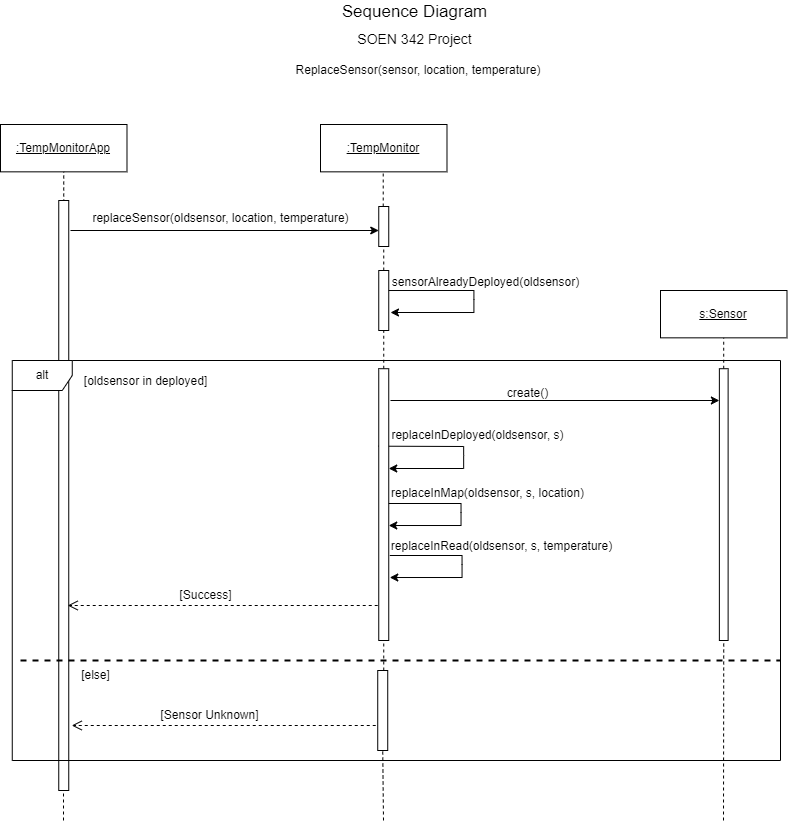

The diagram above was exported from draw.io. Its source (the exported page's mxGraphModel, read from the mxfile embedded in the PNG):
<mxGraphModel dx="2074" dy="1111" grid="1" gridSize="10" guides="1" tooltips="1" connect="1" arrows="1" fold="1" page="1" pageScale="1" pageWidth="850" pageHeight="1100" math="0" shadow="0">
  <root>
    <mxCell id="0" />
    <mxCell id="1" parent="0" />
    <mxCell id="OlVNUFqnNw16jD9RyMm--19" value="&lt;font style=&quot;font-size: 17px;&quot;&gt;Sequence Diagram&lt;/font&gt;" style="text;html=1;strokeColor=none;fillColor=none;align=center;verticalAlign=middle;whiteSpace=wrap;rounded=0;container=0;fontStyle=0" parent="1" vertex="1">
      <mxGeometry x="284.02614035087714" y="40" width="280.7017543859649" height="23.25" as="geometry" />
    </mxCell>
    <mxCell id="OlVNUFqnNw16jD9RyMm--20" value="&lt;font style=&quot;font-size: 14px;&quot;&gt;SOEN 342 Project&lt;/font&gt;" style="text;html=1;strokeColor=none;fillColor=none;align=center;verticalAlign=middle;whiteSpace=wrap;rounded=0;container=0;fontSize=10;fontStyle=0" parent="1" vertex="1">
      <mxGeometry x="362.96982456140347" y="68" width="122.80701754385964" height="22" as="geometry" />
    </mxCell>
    <mxCell id="OlVNUFqnNw16jD9RyMm--36" value="&lt;span style=&quot;&quot;&gt;&lt;font style=&quot;font-size: 12px;&quot;&gt;ReplaceSensor(sensor, location, temperature)&lt;/font&gt;&lt;/span&gt;" style="text;html=1;strokeColor=none;fillColor=none;align=center;verticalAlign=middle;whiteSpace=wrap;rounded=0;container=0;fontSize=10;fontStyle=0" parent="1" vertex="1">
      <mxGeometry x="289.33" y="97" width="278" height="25.75" as="geometry" />
    </mxCell>
    <mxCell id="OlVNUFqnNw16jD9RyMm--21" value="&lt;u style=&quot;font-size: 12px;&quot;&gt;&lt;span style=&quot;font-size: 12px;&quot;&gt;&lt;font style=&quot;font-size: 12px;&quot;&gt;:TempMonitorApp&lt;/font&gt;&lt;/span&gt;&lt;/u&gt;" style="rounded=0;whiteSpace=wrap;html=1;container=0;fontSize=12;fontStyle=0" parent="1" vertex="1">
      <mxGeometry x="10" y="164" width="126.49122807017544" height="47.34375" as="geometry" />
    </mxCell>
    <mxCell id="OlVNUFqnNw16jD9RyMm--24" value="" style="endArrow=none;dashed=1;html=1;rounded=0;entryX=0.5;entryY=1;entryDx=0;entryDy=0;" parent="1" target="OlVNUFqnNw16jD9RyMm--21" edge="1">
      <mxGeometry width="50" height="50" relative="1" as="geometry">
        <mxPoint x="73" y="860" as="sourcePoint" />
        <mxPoint x="407.5438596491228" y="400.71875" as="targetPoint" />
      </mxGeometry>
    </mxCell>
    <mxCell id="OlVNUFqnNw16jD9RyMm--25" value="" style="endArrow=none;dashed=1;html=1;rounded=0;entryX=0.5;entryY=1;entryDx=0;entryDy=0;" parent="1" source="OlVNUFqnNw16jD9RyMm--64" edge="1">
      <mxGeometry width="50" height="50" relative="1" as="geometry">
        <mxPoint x="392.7975438596492" y="756" as="sourcePoint" />
        <mxPoint x="392.7162280701756" y="197.34375" as="targetPoint" />
      </mxGeometry>
    </mxCell>
    <mxCell id="OlVNUFqnNw16jD9RyMm--26" value="" style="endArrow=classic;html=1;rounded=0;" parent="1" target="OlVNUFqnNw16jD9RyMm--64" edge="1">
      <mxGeometry width="50" height="50" relative="1" as="geometry">
        <mxPoint x="80" y="270" as="sourcePoint" />
        <mxPoint x="452.7192982456141" y="280.29875" as="targetPoint" />
      </mxGeometry>
    </mxCell>
    <mxCell id="OlVNUFqnNw16jD9RyMm--38" value="replaceSensor(oldsensor, location, temperature)" style="text;html=1;align=center;verticalAlign=middle;resizable=0;points=[];autosize=1;strokeColor=none;fillColor=none;container=0;" parent="1" vertex="1">
      <mxGeometry x="89.99631578947367" y="242.99875000000003" width="280" height="30" as="geometry" />
    </mxCell>
    <mxCell id="OlVNUFqnNw16jD9RyMm--41" value="sensorAlreadyDeployed(oldsensor)" style="text;html=1;align=center;verticalAlign=middle;resizable=0;points=[];autosize=1;strokeColor=none;fillColor=none;container=0;" parent="1" vertex="1">
      <mxGeometry x="390.2481578947368" y="306.99999999999994" width="210" height="30" as="geometry" />
    </mxCell>
    <mxCell id="OlVNUFqnNw16jD9RyMm--61" value="" style="endArrow=classic;html=1;rounded=0;" parent="1" target="OlVNUFqnNw16jD9RyMm--60" edge="1">
      <mxGeometry width="50" height="50" relative="1" as="geometry">
        <mxPoint x="73.24561403508773" y="280.29875" as="sourcePoint" />
        <mxPoint x="452.7192982456141" y="280.29875" as="targetPoint" />
      </mxGeometry>
    </mxCell>
    <mxCell id="OlVNUFqnNw16jD9RyMm--60" value="" style="html=1;points=[[0,0,0,0,5],[0,1,0,0,-5],[1,0,0,0,5],[1,1,0,0,-5]];perimeter=orthogonalPerimeter;outlineConnect=0;targetShapes=umlLifeline;portConstraint=eastwest;newEdgeStyle={&quot;curved&quot;:0,&quot;rounded&quot;:0};" parent="1" vertex="1">
      <mxGeometry x="68.25" y="240" width="10" height="590" as="geometry" />
    </mxCell>
    <mxCell id="OlVNUFqnNw16jD9RyMm--65" value="" style="endArrow=none;dashed=1;html=1;rounded=0;entryX=0.5;entryY=1;entryDx=0;entryDy=0;" parent="1" source="OlVNUFqnNw16jD9RyMm--66" target="OlVNUFqnNw16jD9RyMm--64" edge="1">
      <mxGeometry width="50" height="50" relative="1" as="geometry">
        <mxPoint x="392.7975438596492" y="756" as="sourcePoint" />
        <mxPoint x="392.7162280701756" y="197.34375" as="targetPoint" />
      </mxGeometry>
    </mxCell>
    <mxCell id="OlVNUFqnNw16jD9RyMm--64" value="" style="html=1;points=[[0,0,0,0,5],[0,1,0,0,-5],[1,0,0,0,5],[1,1,0,0,-5]];perimeter=orthogonalPerimeter;outlineConnect=0;targetShapes=umlLifeline;portConstraint=eastwest;newEdgeStyle={&quot;curved&quot;:0,&quot;rounded&quot;:0};" parent="1" vertex="1">
      <mxGeometry x="388.25" y="246" width="10" height="40" as="geometry" />
    </mxCell>
    <mxCell id="OlVNUFqnNw16jD9RyMm--67" value="" style="endArrow=none;dashed=1;html=1;rounded=0;entryX=0.5;entryY=1;entryDx=0;entryDy=0;" parent="1" source="OlVNUFqnNw16jD9RyMm--81" target="OlVNUFqnNw16jD9RyMm--66" edge="1">
      <mxGeometry width="50" height="50" relative="1" as="geometry">
        <mxPoint x="392.7975438596492" y="756" as="sourcePoint" />
        <mxPoint x="393.53" y="286" as="targetPoint" />
      </mxGeometry>
    </mxCell>
    <mxCell id="OlVNUFqnNw16jD9RyMm--66" value="" style="html=1;points=[[0,0,0,0,5],[0,1,0,0,-5],[1,0,0,0,5],[1,1,0,0,-5]];perimeter=orthogonalPerimeter;outlineConnect=0;targetShapes=umlLifeline;portConstraint=eastwest;newEdgeStyle={&quot;curved&quot;:0,&quot;rounded&quot;:0};" parent="1" vertex="1">
      <mxGeometry x="388.25" y="310" width="10" height="60" as="geometry" />
    </mxCell>
    <mxCell id="OlVNUFqnNw16jD9RyMm--75" value="" style="endArrow=none;dashed=1;html=1;rounded=0;entryX=0.5;entryY=1;entryDx=0;entryDy=0;" parent="1" source="OlVNUFqnNw16jD9RyMm--73" edge="1">
      <mxGeometry width="50" height="50" relative="1" as="geometry">
        <mxPoint x="733.0075438596491" y="763.34" as="sourcePoint" />
        <mxPoint x="733.21" y="367.34" as="targetPoint" />
      </mxGeometry>
    </mxCell>
    <mxCell id="OlVNUFqnNw16jD9RyMm--45" value="[oldsensor in deployed]" style="text;html=1;align=center;verticalAlign=middle;resizable=0;points=[];autosize=1;strokeColor=none;fillColor=none;" parent="1" vertex="1">
      <mxGeometry x="80.40453369220417" y="405.875110796794" width="150" height="30" as="geometry" />
    </mxCell>
    <mxCell id="OlVNUFqnNw16jD9RyMm--79" value="" style="group;movable=1;resizable=1;rotatable=1;deletable=1;editable=1;locked=0;connectable=1;" parent="1" connectable="0" vertex="1">
      <mxGeometry x="20" y="400" width="770" height="400" as="geometry" />
    </mxCell>
    <mxCell id="OlVNUFqnNw16jD9RyMm--39" value="alt" style="shape=umlFrame;whiteSpace=wrap;html=1;pointerEvents=0;container=0;" parent="OlVNUFqnNw16jD9RyMm--79" vertex="1">
      <mxGeometry x="1.7628947368421053" width="768.2371052631579" height="400" as="geometry" />
    </mxCell>
    <mxCell id="OlVNUFqnNw16jD9RyMm--80" value="" style="endArrow=none;dashed=1;html=1;rounded=0;entryX=0.5;entryY=1;entryDx=0;entryDy=0;" parent="1" target="OlVNUFqnNw16jD9RyMm--73" edge="1">
      <mxGeometry width="50" height="50" relative="1" as="geometry">
        <mxPoint x="733" y="860" as="sourcePoint" />
        <mxPoint x="733.21" y="367.34" as="targetPoint" />
      </mxGeometry>
    </mxCell>
    <mxCell id="OlVNUFqnNw16jD9RyMm--73" value="" style="html=1;points=[[0,0,0,0,5],[0,1,0,0,-5],[1,0,0,0,5],[1,1,0,0,-5]];perimeter=orthogonalPerimeter;outlineConnect=0;targetShapes=umlLifeline;portConstraint=eastwest;newEdgeStyle={&quot;curved&quot;:0,&quot;rounded&quot;:0};" parent="1" vertex="1">
      <mxGeometry x="728.87" y="408.21" width="8.75" height="271.79" as="geometry" />
    </mxCell>
    <mxCell id="OlVNUFqnNw16jD9RyMm--82" value="" style="endArrow=none;dashed=1;html=1;rounded=0;entryX=0.5;entryY=1;entryDx=0;entryDy=0;" parent="1" source="K6jNSwjy3mQ9ka63WbOD-8" target="OlVNUFqnNw16jD9RyMm--81" edge="1">
      <mxGeometry width="50" height="50" relative="1" as="geometry">
        <mxPoint x="393" y="860" as="sourcePoint" />
        <mxPoint x="393" y="360" as="targetPoint" />
      </mxGeometry>
    </mxCell>
    <mxCell id="OlVNUFqnNw16jD9RyMm--72" value="" style="endArrow=classic;html=1;rounded=0;exitX=1.175;exitY=0.208;exitDx=0;exitDy=0;exitPerimeter=0;" parent="1" edge="1">
      <mxGeometry width="50" height="50" relative="1" as="geometry">
        <mxPoint x="400" y="440.00296000000003" as="sourcePoint" />
        <mxPoint x="728.8699999999999" y="440.00296000000003" as="targetPoint" />
      </mxGeometry>
    </mxCell>
    <mxCell id="OlVNUFqnNw16jD9RyMm--74" value="create()" style="text;html=1;align=center;verticalAlign=middle;resizable=0;points=[];autosize=1;strokeColor=none;fillColor=none;" parent="1" vertex="1">
      <mxGeometry x="507.33326090848794" y="417.61812678053747" width="60" height="30" as="geometry" />
    </mxCell>
    <mxCell id="OlVNUFqnNw16jD9RyMm--83" value="" style="endArrow=classic;html=1;rounded=0;exitX=0.004;exitY=0.856;exitDx=0;exitDy=0;exitPerimeter=0;" parent="1" source="OlVNUFqnNw16jD9RyMm--84" target="OlVNUFqnNw16jD9RyMm--81" edge="1">
      <mxGeometry width="50" height="50" relative="1" as="geometry">
        <mxPoint x="400.87929824561405" y="485.9942957228528" as="sourcePoint" />
        <mxPoint x="400.87929824561405" y="508.0028092350923" as="targetPoint" />
        <Array as="points">
          <mxPoint x="473.1599999999999" y="485.9942957228528" />
          <mxPoint x="473.1599999999999" y="495.05662481612796" />
          <mxPoint x="473.1599999999999" y="508.0028092350923" />
        </Array>
      </mxGeometry>
    </mxCell>
    <mxCell id="OlVNUFqnNw16jD9RyMm--84" value="replaceInDeployed(oldsensor, s)" style="text;html=1;align=center;verticalAlign=middle;resizable=0;points=[];autosize=1;strokeColor=none;fillColor=none;container=0;" parent="1" vertex="1">
      <mxGeometry x="387.2281578947368" y="459.9954362011088" width="200" height="30" as="geometry" />
    </mxCell>
    <mxCell id="OlVNUFqnNw16jD9RyMm--81" value="" style="html=1;points=[[0,0,0,0,5],[0,1,0,0,-5],[1,0,0,0,5],[1,1,0,0,-5]];perimeter=orthogonalPerimeter;outlineConnect=0;targetShapes=umlLifeline;portConstraint=eastwest;newEdgeStyle={&quot;curved&quot;:0,&quot;rounded&quot;:0};" parent="1" vertex="1">
      <mxGeometry x="388.25" y="408.21" width="10" height="271.79" as="geometry" />
    </mxCell>
    <mxCell id="OlVNUFqnNw16jD9RyMm--86" value="replaceInMap(oldsensor, s, location)" style="text;html=1;align=center;verticalAlign=middle;resizable=0;points=[];autosize=1;strokeColor=none;fillColor=none;container=0;" parent="1" vertex="1">
      <mxGeometry x="387.2281578947368" y="518.0008724022177" width="220" height="30" as="geometry" />
    </mxCell>
    <mxCell id="OlVNUFqnNw16jD9RyMm--85" value="" style="endArrow=classic;html=1;rounded=0;" parent="1" edge="1">
      <mxGeometry width="50" height="50" relative="1" as="geometry">
        <mxPoint x="398.24929824561406" y="542.9969857239844" as="sourcePoint" />
        <mxPoint x="398.24929824561406" y="565.0054992362237" as="targetPoint" />
        <Array as="points">
          <mxPoint x="470.5299999999999" y="542.9969857239844" />
          <mxPoint x="470.5299999999999" y="552.0593148172594" />
          <mxPoint x="470.5299999999999" y="565.0054992362237" />
        </Array>
      </mxGeometry>
    </mxCell>
    <mxCell id="K6jNSwjy3mQ9ka63WbOD-1" value="replaceInRead(oldsensor, s, temperature)" style="text;html=1;align=center;verticalAlign=middle;resizable=0;points=[];autosize=1;strokeColor=none;fillColor=none;container=0;" parent="1" vertex="1">
      <mxGeometry x="391.2481578947368" y="571.0008724022177" width="240" height="30" as="geometry" />
    </mxCell>
    <mxCell id="K6jNSwjy3mQ9ka63WbOD-2" value="" style="endArrow=classic;html=1;rounded=0;" parent="1" edge="1">
      <mxGeometry width="50" height="50" relative="1" as="geometry">
        <mxPoint x="399.26929824561404" y="594.9969857239844" as="sourcePoint" />
        <mxPoint x="399.26929824561404" y="617.0054992362237" as="targetPoint" />
        <Array as="points">
          <mxPoint x="471.5499999999999" y="594.9969857239844" />
          <mxPoint x="471.5499999999999" y="604.0593148172594" />
          <mxPoint x="471.5499999999999" y="617.0054992362237" />
        </Array>
      </mxGeometry>
    </mxCell>
    <mxCell id="K6jNSwjy3mQ9ka63WbOD-3" value="" style="html=1;verticalAlign=bottom;endArrow=open;dashed=1;endSize=8;edgeStyle=elbowEdgeStyle;elbow=vertical;curved=0;rounded=0;" parent="1" edge="1">
      <mxGeometry relative="1" as="geometry">
        <mxPoint x="77.23" y="645" as="targetPoint" />
        <Array as="points">
          <mxPoint x="167.23" y="645" />
        </Array>
        <mxPoint x="387.23000000000025" y="644.9999999999998" as="sourcePoint" />
      </mxGeometry>
    </mxCell>
    <mxCell id="K6jNSwjy3mQ9ka63WbOD-4" value="[Success]" style="text;html=1;align=center;verticalAlign=middle;resizable=0;points=[];autosize=1;strokeColor=none;fillColor=none;" parent="1" vertex="1">
      <mxGeometry x="174.73" y="620" width="80" height="30" as="geometry" />
    </mxCell>
    <mxCell id="OlVNUFqnNw16jD9RyMm--76" value="" style="endArrow=none;dashed=1;html=1;strokeWidth=2;rounded=0;exitX=0.006;exitY=0.508;exitDx=0;exitDy=0;exitPerimeter=0;" parent="1" edge="1">
      <mxGeometry width="50" height="50" relative="1" as="geometry">
        <mxPoint x="30" y="699.9982220042998" as="sourcePoint" />
        <mxPoint x="790" y="699.9982220042998" as="targetPoint" />
      </mxGeometry>
    </mxCell>
    <mxCell id="OlVNUFqnNw16jD9RyMm--59" value="[else]" style="text;html=1;align=center;verticalAlign=middle;resizable=0;points=[];autosize=1;strokeColor=none;fillColor=none;" parent="1" vertex="1">
      <mxGeometry x="80.40422755935788" y="699.9962847713342" width="50" height="30" as="geometry" />
    </mxCell>
    <mxCell id="K6jNSwjy3mQ9ka63WbOD-5" value="" style="html=1;verticalAlign=bottom;endArrow=open;dashed=1;endSize=8;edgeStyle=elbowEdgeStyle;elbow=vertical;curved=0;rounded=0;" parent="1" edge="1">
      <mxGeometry relative="1" as="geometry">
        <mxPoint x="81.25" y="765" as="targetPoint" />
        <Array as="points">
          <mxPoint x="171.25" y="765" />
        </Array>
        <mxPoint x="391.2500000000002" y="764.9999999999998" as="sourcePoint" />
      </mxGeometry>
    </mxCell>
    <mxCell id="K6jNSwjy3mQ9ka63WbOD-6" value="[Sensor Unknown]" style="text;html=1;align=center;verticalAlign=middle;resizable=0;points=[];autosize=1;strokeColor=none;fillColor=none;" parent="1" vertex="1">
      <mxGeometry x="158.75" y="740" width="120" height="30" as="geometry" />
    </mxCell>
    <mxCell id="K6jNSwjy3mQ9ka63WbOD-9" value="" style="endArrow=none;dashed=1;html=1;rounded=0;entryX=0.5;entryY=1;entryDx=0;entryDy=0;" parent="1" target="K6jNSwjy3mQ9ka63WbOD-8" edge="1">
      <mxGeometry width="50" height="50" relative="1" as="geometry">
        <mxPoint x="393" y="860" as="sourcePoint" />
        <mxPoint x="393" y="680" as="targetPoint" />
      </mxGeometry>
    </mxCell>
    <mxCell id="K6jNSwjy3mQ9ka63WbOD-8" value="" style="html=1;points=[[0,0,0,0,5],[0,1,0,0,-5],[1,0,0,0,5],[1,1,0,0,-5]];perimeter=orthogonalPerimeter;outlineConnect=0;targetShapes=umlLifeline;portConstraint=eastwest;newEdgeStyle={&quot;curved&quot;:0,&quot;rounded&quot;:0};" parent="1" vertex="1">
      <mxGeometry x="387.23" y="710" width="10" height="80" as="geometry" />
    </mxCell>
    <mxCell id="Mwv6spWqVVAdDXkqz1Pk-1" value="&lt;u style=&quot;font-size: 12px;&quot;&gt;&lt;span style=&quot;font-size: 12px;&quot;&gt;&lt;font style=&quot;font-size: 12px;&quot;&gt;:TempMonitor&lt;/font&gt;&lt;/span&gt;&lt;/u&gt;" style="rounded=0;whiteSpace=wrap;html=1;container=0;fontSize=12;fontStyle=0" parent="1" vertex="1">
      <mxGeometry x="330" y="164" width="126.49122807017544" height="47.34375" as="geometry" />
    </mxCell>
    <mxCell id="Mwv6spWqVVAdDXkqz1Pk-2" value="&lt;u style=&quot;font-size: 12px;&quot;&gt;&lt;span style=&quot;font-size: 12px;&quot;&gt;&lt;font style=&quot;font-size: 12px;&quot;&gt;s:Sensor&lt;/font&gt;&lt;/span&gt;&lt;/u&gt;" style="rounded=0;whiteSpace=wrap;html=1;container=0;fontSize=12;fontStyle=0" parent="1" vertex="1">
      <mxGeometry x="670" y="330" width="126.49122807017544" height="47.34375" as="geometry" />
    </mxCell>
    <mxCell id="tuG8DEHQKnN11M25InkI-1" value="" style="endArrow=classic;html=1;rounded=0;exitX=0.004;exitY=0.856;exitDx=0;exitDy=0;exitPerimeter=0;entryX=1.175;entryY=0.7;entryDx=0;entryDy=0;entryPerimeter=0;" parent="1" target="OlVNUFqnNw16jD9RyMm--66" edge="1">
      <mxGeometry width="50" height="50" relative="1" as="geometry">
        <mxPoint x="398.25" y="330.01" as="sourcePoint" />
        <mxPoint x="408.25" y="352.01" as="targetPoint" />
        <Array as="points">
          <mxPoint x="483.4099999999999" y="330.0042957228528" />
          <mxPoint x="483.4099999999999" y="339.06662481612796" />
          <mxPoint x="483.4099999999999" y="352.0128092350923" />
        </Array>
      </mxGeometry>
    </mxCell>
  </root>
</mxGraphModel>